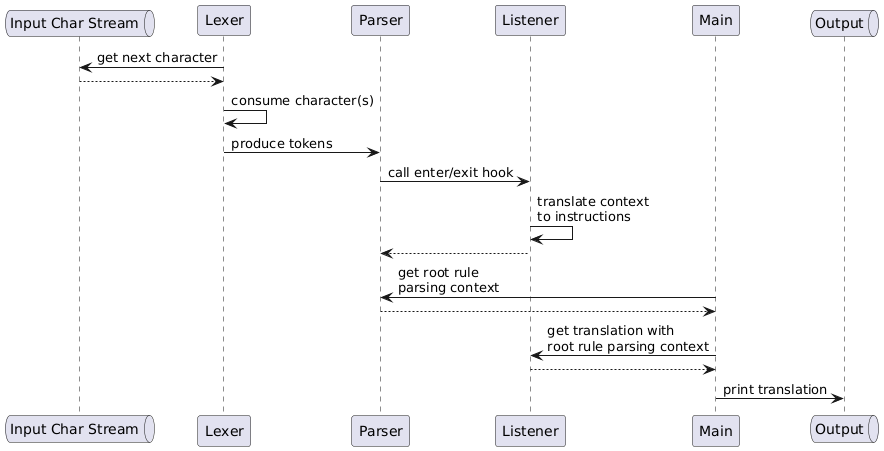

The diagram above was rendered by PlantUML. Its source (embedded in the PNG):
@startuml
queue "Input Char Stream" as stdin
participant Lexer as lex
participant Parser as parser
participant Listener as listener
participant Main as main
queue Output as stdout

stdin <- lex : get next character
stdin --> lex
lex -> lex : consume character(s)
lex -> parser : produce tokens
parser -> listener : call enter/exit hook
listener -> listener : translate context\nto instructions
parser <-- listener
parser <- main : get root rule\nparsing context
parser --> main
listener <- main : get translation with\nroot rule parsing context
listener --> main
main -> stdout : print translation
@enduml